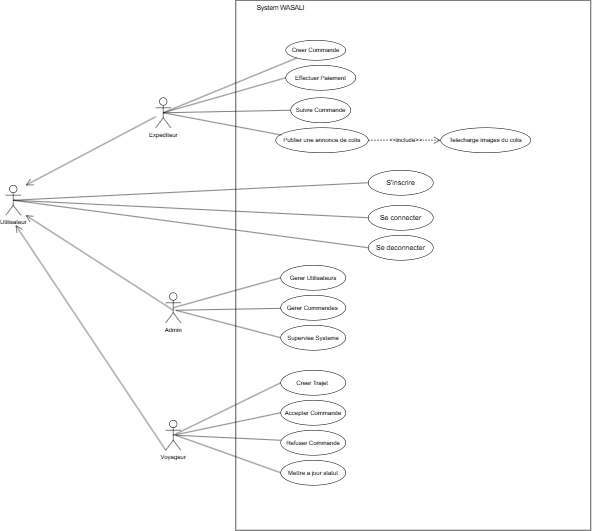

The diagram above was exported from draw.io. Its source (the exported page's mxGraphModel, read from the mxfile embedded in the PNG):
<mxGraphModel dx="2535" dy="1393" grid="1" gridSize="10" guides="1" tooltips="1" connect="1" arrows="1" fold="1" page="0" pageScale="1" pageWidth="827" pageHeight="1169" math="0" shadow="0">
  <root>
    <mxCell id="0" />
    <mxCell id="1" parent="0" />
    <mxCell id="AbJSs619AMxHPCzYaGpo-5" parent="1" style="rounded=0;whiteSpace=wrap;html=1;align=left;verticalAlign=top;" value="&lt;blockquote style=&quot;margin: 0 0 0 40px; border: none; padding: 0px;&quot;&gt;&lt;span style=&quot;font-size: 13px;&quot;&gt;System WASALI&lt;/span&gt;&lt;/blockquote&gt;" vertex="1">
      <mxGeometry height="1060" width="710" x="290" y="-180" as="geometry" />
    </mxCell>
    <mxCell id="8p4gzJ3pPcBWqcdSzG1T-1" parent="1" style="shape=umlActor;verticalLabelPosition=bottom;verticalAlign=top;html=1;outlineConnect=0;" value="Expediteur" vertex="1">
      <mxGeometry height="60" width="30" x="130" y="15" as="geometry" />
    </mxCell>
    <mxCell id="8p4gzJ3pPcBWqcdSzG1T-2" parent="1" style="shape=umlActor;verticalLabelPosition=bottom;verticalAlign=top;html=1;outlineConnect=0;" value="Admin" vertex="1">
      <mxGeometry height="60" width="30" x="150" y="405" as="geometry" />
    </mxCell>
    <mxCell id="8p4gzJ3pPcBWqcdSzG1T-3" parent="1" style="shape=umlActor;verticalLabelPosition=bottom;verticalAlign=top;html=1;outlineConnect=0;" value="Voyageur" vertex="1">
      <mxGeometry height="60" width="30" x="150" y="660" as="geometry" />
    </mxCell>
    <mxCell id="8p4gzJ3pPcBWqcdSzG1T-5" parent="1" style="ellipse;whiteSpace=wrap;html=1;" value="Creer Commande" vertex="1">
      <mxGeometry height="40" width="120" x="390" y="-100" as="geometry" />
    </mxCell>
    <mxCell id="8p4gzJ3pPcBWqcdSzG1T-6" parent="1" style="ellipse;whiteSpace=wrap;html=1;" value="Suivre Commande" vertex="1">
      <mxGeometry height="50" width="120" x="400" y="15" as="geometry" />
    </mxCell>
    <mxCell id="8p4gzJ3pPcBWqcdSzG1T-8" parent="1" style="ellipse;whiteSpace=wrap;html=1;" value="Publier une annonce de colis" vertex="1">
      <mxGeometry height="50" width="185" x="370" y="75" as="geometry" />
    </mxCell>
    <mxCell id="8p4gzJ3pPcBWqcdSzG1T-12" edge="1" parent="1" source="8p4gzJ3pPcBWqcdSzG1T-1" style="endArrow=none;html=1;rounded=0;exitX=0.5;exitY=0.5;exitDx=0;exitDy=0;exitPerimeter=0;" target="8p4gzJ3pPcBWqcdSzG1T-5" value="">
      <mxGeometry height="50" relative="1" width="50" as="geometry">
        <Array as="points" />
        <mxPoint x="163" y="160" as="sourcePoint" />
        <mxPoint x="390" y="204" as="targetPoint" />
      </mxGeometry>
    </mxCell>
    <mxCell id="8p4gzJ3pPcBWqcdSzG1T-14" edge="1" parent="1" source="8p4gzJ3pPcBWqcdSzG1T-1" style="endArrow=none;html=1;rounded=0;exitX=0.5;exitY=0.5;exitDx=0;exitDy=0;exitPerimeter=0;entryX=0.063;entryY=0.292;entryDx=0;entryDy=0;entryPerimeter=0;" target="8p4gzJ3pPcBWqcdSzG1T-8" value="">
      <mxGeometry height="50" relative="1" width="50" as="geometry">
        <Array as="points" />
        <mxPoint x="163" y="180" as="sourcePoint" />
        <mxPoint x="390" y="224" as="targetPoint" />
      </mxGeometry>
    </mxCell>
    <mxCell id="8p4gzJ3pPcBWqcdSzG1T-16" parent="1" style="ellipse;whiteSpace=wrap;html=1;" value="Gerer Utilisateurs" vertex="1">
      <mxGeometry height="50" width="130" x="380" y="350" as="geometry" />
    </mxCell>
    <mxCell id="8p4gzJ3pPcBWqcdSzG1T-17" parent="1" style="ellipse;whiteSpace=wrap;html=1;" value="Gerer Commandes&amp;nbsp;" vertex="1">
      <mxGeometry height="50" width="130" x="380" y="410" as="geometry" />
    </mxCell>
    <mxCell id="8p4gzJ3pPcBWqcdSzG1T-18" parent="1" style="ellipse;whiteSpace=wrap;html=1;" value="Supervise Systeme" vertex="1">
      <mxGeometry height="50" width="130" x="380" y="470" as="geometry" />
    </mxCell>
    <mxCell id="8p4gzJ3pPcBWqcdSzG1T-19" edge="1" parent="1" source="8p4gzJ3pPcBWqcdSzG1T-2" style="endArrow=none;html=1;rounded=0;exitX=0.5;exitY=0.5;exitDx=0;exitDy=0;exitPerimeter=0;entryX=0;entryY=0.5;entryDx=0;entryDy=0;" target="8p4gzJ3pPcBWqcdSzG1T-16" value="">
      <mxGeometry height="50" relative="1" width="50" as="geometry">
        <Array as="points" />
        <mxPoint x="162" y="430" as="sourcePoint" />
        <mxPoint x="390" y="535" as="targetPoint" />
      </mxGeometry>
    </mxCell>
    <mxCell id="8p4gzJ3pPcBWqcdSzG1T-20" edge="1" parent="1" style="endArrow=none;html=1;rounded=0;exitX=0.5;exitY=0.5;exitDx=0;exitDy=0;exitPerimeter=0;" target="8p4gzJ3pPcBWqcdSzG1T-17" value="">
      <mxGeometry height="50" relative="1" width="50" as="geometry">
        <Array as="points" />
        <mxPoint x="170" y="440" as="sourcePoint" />
        <mxPoint x="398" y="545" as="targetPoint" />
      </mxGeometry>
    </mxCell>
    <mxCell id="8p4gzJ3pPcBWqcdSzG1T-21" edge="1" parent="1" style="endArrow=none;html=1;rounded=0;entryX=0;entryY=0.5;entryDx=0;entryDy=0;" target="8p4gzJ3pPcBWqcdSzG1T-18" value="">
      <mxGeometry height="50" relative="1" width="50" as="geometry">
        <Array as="points" />
        <mxPoint x="170" y="440" as="sourcePoint" />
        <mxPoint x="390" y="545" as="targetPoint" />
      </mxGeometry>
    </mxCell>
    <mxCell id="8p4gzJ3pPcBWqcdSzG1T-22" parent="1" style="ellipse;whiteSpace=wrap;html=1;" value="Creer Trajet&amp;nbsp;" vertex="1">
      <mxGeometry height="50" width="130" x="380" y="560" as="geometry" />
    </mxCell>
    <mxCell id="8p4gzJ3pPcBWqcdSzG1T-23" parent="1" style="ellipse;whiteSpace=wrap;html=1;" value="Accepter Commande" vertex="1">
      <mxGeometry height="50" width="130" x="380" y="620" as="geometry" />
    </mxCell>
    <mxCell id="8p4gzJ3pPcBWqcdSzG1T-24" parent="1" style="ellipse;whiteSpace=wrap;html=1;" value="Refuser Commande" vertex="1">
      <mxGeometry height="50" width="130" x="380" y="680" as="geometry" />
    </mxCell>
    <mxCell id="8p4gzJ3pPcBWqcdSzG1T-25" parent="1" style="ellipse;whiteSpace=wrap;html=1;" value="Mettre a jour statut" vertex="1">
      <mxGeometry height="50" width="130" x="380" y="740" as="geometry" />
    </mxCell>
    <mxCell id="8p4gzJ3pPcBWqcdSzG1T-26" edge="1" parent="1" source="8p4gzJ3pPcBWqcdSzG1T-3" style="endArrow=none;html=1;rounded=0;entryX=0;entryY=0.5;entryDx=0;entryDy=0;exitX=0.5;exitY=0.5;exitDx=0;exitDy=0;exitPerimeter=0;" target="8p4gzJ3pPcBWqcdSzG1T-22" value="">
      <mxGeometry height="50" relative="1" width="50" as="geometry">
        <Array as="points" />
        <mxPoint x="180" y="620" as="sourcePoint" />
        <mxPoint x="390" y="675" as="targetPoint" />
      </mxGeometry>
    </mxCell>
    <mxCell id="8p4gzJ3pPcBWqcdSzG1T-27" edge="1" parent="1" source="8p4gzJ3pPcBWqcdSzG1T-3" style="endArrow=none;html=1;rounded=0;entryX=0;entryY=0.5;entryDx=0;entryDy=0;exitX=0.5;exitY=0.5;exitDx=0;exitDy=0;exitPerimeter=0;" target="8p4gzJ3pPcBWqcdSzG1T-23" value="">
      <mxGeometry height="50" relative="1" width="50" as="geometry">
        <Array as="points" />
        <mxPoint x="170" y="620" as="sourcePoint" />
        <mxPoint x="380" y="675" as="targetPoint" />
      </mxGeometry>
    </mxCell>
    <mxCell id="8p4gzJ3pPcBWqcdSzG1T-28" edge="1" parent="1" style="endArrow=none;html=1;rounded=0;" value="">
      <mxGeometry height="50" relative="1" width="50" as="geometry">
        <Array as="points" />
        <mxPoint x="170" y="690" as="sourcePoint" />
        <mxPoint x="380" y="700" as="targetPoint" />
      </mxGeometry>
    </mxCell>
    <mxCell id="8p4gzJ3pPcBWqcdSzG1T-29" edge="1" parent="1" style="endArrow=none;html=1;rounded=0;entryX=0;entryY=0.5;entryDx=0;entryDy=0;" target="8p4gzJ3pPcBWqcdSzG1T-25" value="">
      <mxGeometry height="50" relative="1" width="50" as="geometry">
        <Array as="points" />
        <mxPoint x="170" y="690" as="sourcePoint" />
        <mxPoint x="370" y="675" as="targetPoint" />
      </mxGeometry>
    </mxCell>
    <mxCell id="AbJSs619AMxHPCzYaGpo-2" parent="1" style="ellipse;whiteSpace=wrap;html=1;" value="Effectuer Paiement" vertex="1">
      <mxGeometry height="50" width="140" x="390" y="-50" as="geometry" />
    </mxCell>
    <mxCell id="ZouC-ksT95JTKfxUprg0-1" parent="1" style="ellipse;whiteSpace=wrap;html=1;" value="&lt;font style=&quot;font-size: 14px;&quot;&gt;S'inscrire&lt;/font&gt;" vertex="1">
      <mxGeometry height="50" width="130" x="555" y="160" as="geometry" />
    </mxCell>
    <mxCell id="ZouC-ksT95JTKfxUprg0-2" parent="1" style="ellipse;whiteSpace=wrap;html=1;" value="&lt;font style=&quot;font-size: 14px;&quot;&gt;Se connecter&lt;/font&gt;" vertex="1">
      <mxGeometry height="50" width="130" x="555" y="230" as="geometry" />
    </mxCell>
    <mxCell id="ZouC-ksT95JTKfxUprg0-3" parent="1" style="ellipse;whiteSpace=wrap;html=1;" value="&lt;font style=&quot;font-size: 14px;&quot;&gt;Se deconnecter&lt;/font&gt;" vertex="1">
      <mxGeometry height="50" width="130" x="555" y="290" as="geometry" />
    </mxCell>
    <mxCell id="eqjEgf9jgcVgyH0wGId4-4" edge="1" parent="1" source="8p4gzJ3pPcBWqcdSzG1T-1" style="endArrow=none;html=1;rounded=0;entryX=0;entryY=0.5;entryDx=0;entryDy=0;exitX=0.5;exitY=0.5;exitDx=0;exitDy=0;exitPerimeter=0;" target="AbJSs619AMxHPCzYaGpo-2" value="">
      <mxGeometry height="50" relative="1" width="50" as="geometry">
        <Array as="points" />
        <mxPoint x="160" y="50" as="sourcePoint" />
        <mxPoint x="428" y="85" as="targetPoint" />
      </mxGeometry>
    </mxCell>
    <mxCell id="eqjEgf9jgcVgyH0wGId4-5" edge="1" parent="1" source="8p4gzJ3pPcBWqcdSzG1T-1" style="endArrow=none;html=1;rounded=0;entryX=0;entryY=0.5;entryDx=0;entryDy=0;exitX=0.5;exitY=0.5;exitDx=0;exitDy=0;exitPerimeter=0;" target="8p4gzJ3pPcBWqcdSzG1T-6" value="">
      <mxGeometry height="50" relative="1" width="50" as="geometry">
        <Array as="points" />
        <mxPoint x="150" y="40" as="sourcePoint" />
        <mxPoint x="428" y="85" as="targetPoint" />
      </mxGeometry>
    </mxCell>
    <mxCell id="eqjEgf9jgcVgyH0wGId4-6" parent="1" style="shape=umlActor;verticalLabelPosition=bottom;verticalAlign=top;html=1;outlineConnect=0;" value="Utilisateur" vertex="1">
      <mxGeometry height="60" width="30" x="-170" y="190" as="geometry" />
    </mxCell>
    <mxCell id="eqjEgf9jgcVgyH0wGId4-7" edge="1" parent="1" source="eqjEgf9jgcVgyH0wGId4-6" style="endArrow=none;html=1;rounded=0;exitX=0.5;exitY=0.5;exitDx=0;exitDy=0;exitPerimeter=0;entryX=0;entryY=0.5;entryDx=0;entryDy=0;" target="ZouC-ksT95JTKfxUprg0-1" value="">
      <mxGeometry height="50" relative="1" width="50" as="geometry">
        <Array as="points" />
        <mxPoint x="60" y="200" as="sourcePoint" />
        <mxPoint x="338" y="245" as="targetPoint" />
      </mxGeometry>
    </mxCell>
    <mxCell id="eqjEgf9jgcVgyH0wGId4-8" edge="1" parent="1" source="eqjEgf9jgcVgyH0wGId4-6" style="endArrow=none;html=1;rounded=0;entryX=0;entryY=0.5;entryDx=0;entryDy=0;exitX=0.5;exitY=0.5;exitDx=0;exitDy=0;exitPerimeter=0;" target="ZouC-ksT95JTKfxUprg0-2" value="">
      <mxGeometry height="50" relative="1" width="50" as="geometry">
        <Array as="points" />
        <mxPoint x="-80" y="220" as="sourcePoint" />
        <mxPoint x="378" y="275" as="targetPoint" />
      </mxGeometry>
    </mxCell>
    <mxCell id="eqjEgf9jgcVgyH0wGId4-9" edge="1" parent="1" source="eqjEgf9jgcVgyH0wGId4-6" style="endArrow=none;html=1;rounded=0;entryX=0;entryY=0.5;entryDx=0;entryDy=0;exitX=0.5;exitY=0.5;exitDx=0;exitDy=0;exitPerimeter=0;" target="ZouC-ksT95JTKfxUprg0-3" value="">
      <mxGeometry height="50" relative="1" width="50" as="geometry">
        <Array as="points" />
        <mxPoint x="-90" y="220" as="sourcePoint" />
        <mxPoint x="318" y="315" as="targetPoint" />
      </mxGeometry>
    </mxCell>
    <mxCell id="eqjEgf9jgcVgyH0wGId4-10" edge="1" parent="1" source="8p4gzJ3pPcBWqcdSzG1T-3" style="endArrow=open;endFill=1;endSize=12;html=1;rounded=0;exitX=0;exitY=1;exitDx=0;exitDy=0;exitPerimeter=0;" value="">
      <mxGeometry relative="1" width="160" as="geometry">
        <mxPoint x="-90" y="460" as="sourcePoint" />
        <mxPoint x="-150" y="270" as="targetPoint" />
      </mxGeometry>
    </mxCell>
    <mxCell id="eqjEgf9jgcVgyH0wGId4-11" edge="1" parent="1" style="endArrow=open;endFill=1;endSize=12;html=1;rounded=0;" value="">
      <mxGeometry relative="1" width="160" as="geometry">
        <mxPoint x="165" y="440" as="sourcePoint" />
        <mxPoint x="-130" y="250" as="targetPoint" />
      </mxGeometry>
    </mxCell>
    <mxCell id="eqjEgf9jgcVgyH0wGId4-14" edge="1" parent="1" source="8p4gzJ3pPcBWqcdSzG1T-1" style="endArrow=open;endFill=1;endSize=12;html=1;rounded=0;" value="">
      <mxGeometry relative="1" width="160" as="geometry">
        <mxPoint x="50" y="106" as="sourcePoint" />
        <mxPoint x="-130" y="190" as="targetPoint" />
      </mxGeometry>
    </mxCell>
    <mxCell id="eqjEgf9jgcVgyH0wGId4-15" parent="1" style="ellipse;whiteSpace=wrap;html=1;" value="Telecharge images du colis" vertex="1">
      <mxGeometry height="50" width="180" x="700" y="75" as="geometry" />
    </mxCell>
    <mxCell id="eqjEgf9jgcVgyH0wGId4-16" edge="1" parent="1" source="8p4gzJ3pPcBWqcdSzG1T-8" style="endArrow=open;endSize=12;dashed=1;html=1;rounded=0;exitX=1;exitY=0.5;exitDx=0;exitDy=0;" value="&lt;font style=&quot;font-size: 12px;&quot;&gt;&amp;lt;&amp;lt;include&amp;gt;&amp;gt;&lt;/font&gt;">
      <mxGeometry relative="1" width="160" x="0.0344" as="geometry">
        <mxPoint as="offset" />
        <Array as="points">
          <mxPoint x="660" y="99.59" />
        </Array>
        <mxPoint x="570" y="99.09" as="sourcePoint" />
        <mxPoint x="700" y="100.09" as="targetPoint" />
      </mxGeometry>
    </mxCell>
  </root>
</mxGraphModel>